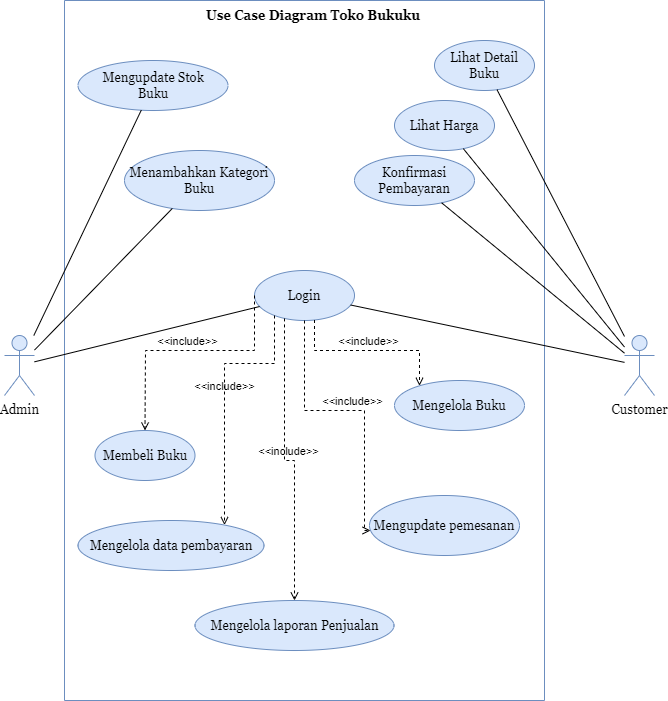

The diagram above was exported from draw.io. Its source (the exported page's mxGraphModel, read from the mxfile embedded in the PNG):
<mxGraphModel dx="1108" dy="393" grid="1" gridSize="10" guides="1" tooltips="1" connect="1" arrows="1" fold="1" page="1" pageScale="1" pageWidth="1100" pageHeight="850" math="0" shadow="0">
  <root>
    <mxCell id="79kC2LH-jDq-DprAk8yh-0" />
    <mxCell id="79kC2LH-jDq-DprAk8yh-1" parent="79kC2LH-jDq-DprAk8yh-0" />
    <mxCell id="nXKElAi8te54Y7VUw7xQ-0" value="Admin" style="shape=umlActor;verticalLabelPosition=bottom;verticalAlign=top;html=1;outlineConnect=0;fontFamily=Georgia;fontSize=13;fillColor=#dae8fc;strokeColor=#6c8ebf;" parent="79kC2LH-jDq-DprAk8yh-1" vertex="1">
      <mxGeometry x="190" y="375" width="30" height="60" as="geometry" />
    </mxCell>
    <mxCell id="nXKElAi8te54Y7VUw7xQ-1" value="Customer" style="shape=umlActor;verticalLabelPosition=bottom;verticalAlign=top;html=1;outlineConnect=0;fontFamily=Georgia;fontSize=13;fillColor=#dae8fc;strokeColor=#6c8ebf;" parent="79kC2LH-jDq-DprAk8yh-1" vertex="1">
      <mxGeometry x="810" y="375" width="30" height="60" as="geometry" />
    </mxCell>
    <mxCell id="nXKElAi8te54Y7VUw7xQ-2" value="" style="swimlane;startSize=0;fontFamily=Georgia;fontSize=13;fontStyle=0;fillColor=#dae8fc;strokeColor=#6c8ebf;" parent="79kC2LH-jDq-DprAk8yh-1" vertex="1">
      <mxGeometry x="250" y="40" width="480" height="700" as="geometry">
        <mxRectangle x="-410" y="20" width="50" height="40" as="alternateBounds" />
      </mxGeometry>
    </mxCell>
    <mxCell id="nXKElAi8te54Y7VUw7xQ-3" value="Use Case Diagram Toko Bukuku" style="text;html=1;align=center;verticalAlign=middle;whiteSpace=wrap;rounded=0;fontSize=13;fontStyle=1;fontFamily=Georgia;" parent="nXKElAi8te54Y7VUw7xQ-2" vertex="1">
      <mxGeometry x="54" width="390" height="30" as="geometry" />
    </mxCell>
    <mxCell id="nXKElAi8te54Y7VUw7xQ-4" value="Login" style="ellipse;whiteSpace=wrap;html=1;fontFamily=Georgia;fontSize=13;fillColor=#dae8fc;strokeColor=#6c8ebf;" parent="nXKElAi8te54Y7VUw7xQ-2" vertex="1">
      <mxGeometry x="190" y="270" width="100" height="50" as="geometry" />
    </mxCell>
    <mxCell id="nXKElAi8te54Y7VUw7xQ-5" value="Lihat Detail&lt;br&gt;Buku" style="ellipse;whiteSpace=wrap;html=1;fontFamily=Georgia;fontSize=13;fillColor=#dae8fc;strokeColor=#6c8ebf;" parent="nXKElAi8te54Y7VUw7xQ-2" vertex="1">
      <mxGeometry x="370" y="40" width="100" height="50" as="geometry" />
    </mxCell>
    <mxCell id="nXKElAi8te54Y7VUw7xQ-6" value="Lihat Harga" style="ellipse;whiteSpace=wrap;html=1;fontFamily=Georgia;fontSize=13;fillColor=#dae8fc;strokeColor=#6c8ebf;" parent="nXKElAi8te54Y7VUw7xQ-2" vertex="1">
      <mxGeometry x="330" y="100" width="100" height="50" as="geometry" />
    </mxCell>
    <mxCell id="nXKElAi8te54Y7VUw7xQ-8" value="Mengelola Buku" style="ellipse;whiteSpace=wrap;html=1;fontFamily=Georgia;fontSize=13;fillColor=#dae8fc;strokeColor=#6c8ebf;" parent="nXKElAi8te54Y7VUw7xQ-2" vertex="1">
      <mxGeometry x="330" y="380" width="130" height="50" as="geometry" />
    </mxCell>
    <mxCell id="nXKElAi8te54Y7VUw7xQ-9" value="Mengupdate pemesanan" style="ellipse;whiteSpace=wrap;html=1;fontFamily=Georgia;fontSize=13;fillColor=#dae8fc;strokeColor=#6c8ebf;" parent="nXKElAi8te54Y7VUw7xQ-2" vertex="1">
      <mxGeometry x="305" y="495" width="150" height="60" as="geometry" />
    </mxCell>
    <mxCell id="nXKElAi8te54Y7VUw7xQ-10" value="Membeli Buku" style="ellipse;whiteSpace=wrap;html=1;fontFamily=Georgia;fontSize=13;fillColor=#dae8fc;strokeColor=#6c8ebf;" parent="nXKElAi8te54Y7VUw7xQ-2" vertex="1">
      <mxGeometry x="30.5" y="430" width="100" height="50" as="geometry" />
    </mxCell>
    <mxCell id="nXKElAi8te54Y7VUw7xQ-11" value="Mengelola data pembayaran" style="ellipse;whiteSpace=wrap;html=1;fontFamily=Georgia;fontSize=13;fillColor=#dae8fc;strokeColor=#6c8ebf;" parent="nXKElAi8te54Y7VUw7xQ-2" vertex="1">
      <mxGeometry x="13.5" y="520" width="186" height="50" as="geometry" />
    </mxCell>
    <mxCell id="nXKElAi8te54Y7VUw7xQ-12" value="Mengelola laporan Penjualan" style="ellipse;whiteSpace=wrap;html=1;fontFamily=Georgia;fontSize=13;fillColor=#dae8fc;strokeColor=#6c8ebf;" parent="nXKElAi8te54Y7VUw7xQ-2" vertex="1">
      <mxGeometry x="130.5" y="600" width="199" height="50" as="geometry" />
    </mxCell>
    <mxCell id="nXKElAi8te54Y7VUw7xQ-13" value="Menambahkan Kategori Buku" style="ellipse;whiteSpace=wrap;html=1;fontFamily=Georgia;fontSize=13;fillColor=#dae8fc;strokeColor=#6c8ebf;" parent="nXKElAi8te54Y7VUw7xQ-2" vertex="1">
      <mxGeometry x="60" y="150" width="150" height="60" as="geometry" />
    </mxCell>
    <mxCell id="nXKElAi8te54Y7VUw7xQ-14" value="Mengupdate Stok&lt;br&gt;Buku" style="ellipse;whiteSpace=wrap;html=1;fontFamily=Georgia;fontSize=13;fillColor=#dae8fc;strokeColor=#6c8ebf;" parent="nXKElAi8te54Y7VUw7xQ-2" vertex="1">
      <mxGeometry x="13.5" y="60" width="150" height="50" as="geometry" />
    </mxCell>
    <mxCell id="nXKElAi8te54Y7VUw7xQ-15" value="&amp;lt;&amp;lt;include&amp;gt;&amp;gt;" style="html=1;verticalAlign=bottom;labelBackgroundColor=none;endArrow=open;endFill=0;dashed=1;rounded=0;edgeStyle=orthogonalEdgeStyle;" parent="nXKElAi8te54Y7VUw7xQ-2" source="nXKElAi8te54Y7VUw7xQ-4" target="nXKElAi8te54Y7VUw7xQ-10" edge="1">
      <mxGeometry width="160" relative="1" as="geometry">
        <mxPoint x="-160" y="240" as="sourcePoint" />
        <mxPoint y="240" as="targetPoint" />
        <Array as="points">
          <mxPoint x="190" y="350" />
          <mxPoint x="81" y="350" />
        </Array>
      </mxGeometry>
    </mxCell>
    <mxCell id="nXKElAi8te54Y7VUw7xQ-16" value="&amp;lt;&amp;lt;include&amp;gt;&amp;gt;" style="html=1;verticalAlign=bottom;labelBackgroundColor=none;endArrow=open;endFill=0;dashed=1;rounded=0;edgeStyle=orthogonalEdgeStyle;" parent="nXKElAi8te54Y7VUw7xQ-2" source="nXKElAi8te54Y7VUw7xQ-4" target="nXKElAi8te54Y7VUw7xQ-8" edge="1">
      <mxGeometry width="160" relative="1" as="geometry">
        <mxPoint x="214.19936831024143" y="296.41452430249956" as="sourcePoint" />
        <mxPoint x="139.72478777138394" y="358.5626768571801" as="targetPoint" />
        <Array as="points">
          <mxPoint x="250" y="350" />
          <mxPoint x="355" y="350" />
        </Array>
      </mxGeometry>
    </mxCell>
    <mxCell id="nXKElAi8te54Y7VUw7xQ-17" value="&amp;lt;&amp;lt;include&amp;gt;&amp;gt;" style="html=1;verticalAlign=bottom;labelBackgroundColor=none;endArrow=open;endFill=0;dashed=1;rounded=0;edgeStyle=orthogonalEdgeStyle;" parent="nXKElAi8te54Y7VUw7xQ-2" source="nXKElAi8te54Y7VUw7xQ-4" target="nXKElAi8te54Y7VUw7xQ-11" edge="1">
      <mxGeometry width="160" relative="1" as="geometry">
        <mxPoint x="224.19936831024143" y="306.41452430249956" as="sourcePoint" />
        <mxPoint x="149.72478777138394" y="368.5626768571801" as="targetPoint" />
        <Array as="points">
          <mxPoint x="210" y="363" />
          <mxPoint x="160" y="363" />
        </Array>
      </mxGeometry>
    </mxCell>
    <mxCell id="nXKElAi8te54Y7VUw7xQ-18" value="&amp;lt;&amp;lt;include&amp;gt;&amp;gt;" style="html=1;verticalAlign=bottom;labelBackgroundColor=none;endArrow=open;endFill=0;dashed=1;rounded=0;edgeStyle=orthogonalEdgeStyle;" parent="nXKElAi8te54Y7VUw7xQ-2" source="nXKElAi8te54Y7VUw7xQ-4" target="nXKElAi8te54Y7VUw7xQ-12" edge="1">
      <mxGeometry width="160" relative="1" as="geometry">
        <mxPoint x="-170" y="450" as="sourcePoint" />
        <mxPoint x="-244.47458053885748" y="512.1481525546806" as="targetPoint" />
        <Array as="points">
          <mxPoint x="220" y="460" />
          <mxPoint x="230" y="460" />
        </Array>
      </mxGeometry>
    </mxCell>
    <mxCell id="nXKElAi8te54Y7VUw7xQ-19" value="&amp;lt;&amp;lt;include&amp;gt;&amp;gt;" style="html=1;verticalAlign=bottom;labelBackgroundColor=none;endArrow=open;endFill=0;dashed=1;rounded=0;edgeStyle=orthogonalEdgeStyle;" parent="nXKElAi8te54Y7VUw7xQ-2" source="nXKElAi8te54Y7VUw7xQ-4" target="nXKElAi8te54Y7VUw7xQ-9" edge="1">
      <mxGeometry width="160" relative="1" as="geometry">
        <mxPoint x="-140" y="480" as="sourcePoint" />
        <mxPoint x="-214.47458053885748" y="542.1481525546806" as="targetPoint" />
        <Array as="points">
          <mxPoint x="240" y="410" />
          <mxPoint x="300" y="410" />
          <mxPoint x="300" y="530" />
        </Array>
      </mxGeometry>
    </mxCell>
    <mxCell id="nXKElAi8te54Y7VUw7xQ-20" value="Konfirmasi Pembayaran" style="ellipse;whiteSpace=wrap;html=1;fontFamily=Georgia;fontSize=13;fillColor=#dae8fc;strokeColor=#6c8ebf;" parent="nXKElAi8te54Y7VUw7xQ-2" vertex="1">
      <mxGeometry x="290" y="155" width="120" height="50" as="geometry" />
    </mxCell>
    <mxCell id="nXKElAi8te54Y7VUw7xQ-21" value="" style="endArrow=none;html=1;rounded=0;" parent="79kC2LH-jDq-DprAk8yh-1" source="nXKElAi8te54Y7VUw7xQ-0" target="nXKElAi8te54Y7VUw7xQ-4" edge="1">
      <mxGeometry width="50" height="50" relative="1" as="geometry">
        <mxPoint x="540" y="470" as="sourcePoint" />
        <mxPoint x="590" y="420" as="targetPoint" />
      </mxGeometry>
    </mxCell>
    <mxCell id="nXKElAi8te54Y7VUw7xQ-22" value="" style="endArrow=none;html=1;rounded=0;" parent="79kC2LH-jDq-DprAk8yh-1" source="nXKElAi8te54Y7VUw7xQ-4" target="nXKElAi8te54Y7VUw7xQ-1" edge="1">
      <mxGeometry width="50" height="50" relative="1" as="geometry">
        <mxPoint x="540" y="470" as="sourcePoint" />
        <mxPoint x="590" y="420" as="targetPoint" />
      </mxGeometry>
    </mxCell>
    <mxCell id="nXKElAi8te54Y7VUw7xQ-25" value="" style="endArrow=none;html=1;rounded=0;" parent="79kC2LH-jDq-DprAk8yh-1" source="nXKElAi8te54Y7VUw7xQ-0" target="nXKElAi8te54Y7VUw7xQ-13" edge="1">
      <mxGeometry width="50" height="50" relative="1" as="geometry">
        <mxPoint x="550" y="410" as="sourcePoint" />
        <mxPoint x="600" y="360" as="targetPoint" />
      </mxGeometry>
    </mxCell>
    <mxCell id="nXKElAi8te54Y7VUw7xQ-26" value="" style="endArrow=none;html=1;rounded=0;" parent="79kC2LH-jDq-DprAk8yh-1" source="nXKElAi8te54Y7VUw7xQ-0" target="nXKElAi8te54Y7VUw7xQ-14" edge="1">
      <mxGeometry width="50" height="50" relative="1" as="geometry">
        <mxPoint x="550" y="410" as="sourcePoint" />
        <mxPoint x="600" y="360" as="targetPoint" />
      </mxGeometry>
    </mxCell>
    <mxCell id="nXKElAi8te54Y7VUw7xQ-27" value="" style="endArrow=none;html=1;rounded=0;" parent="79kC2LH-jDq-DprAk8yh-1" source="nXKElAi8te54Y7VUw7xQ-1" target="nXKElAi8te54Y7VUw7xQ-6" edge="1">
      <mxGeometry width="50" height="50" relative="1" as="geometry">
        <mxPoint x="550" y="410" as="sourcePoint" />
        <mxPoint x="600" y="360" as="targetPoint" />
      </mxGeometry>
    </mxCell>
    <mxCell id="nXKElAi8te54Y7VUw7xQ-28" value="" style="endArrow=none;html=1;rounded=0;" parent="79kC2LH-jDq-DprAk8yh-1" source="nXKElAi8te54Y7VUw7xQ-1" target="nXKElAi8te54Y7VUw7xQ-5" edge="1">
      <mxGeometry width="50" height="50" relative="1" as="geometry">
        <mxPoint x="550" y="410" as="sourcePoint" />
        <mxPoint x="600" y="360" as="targetPoint" />
      </mxGeometry>
    </mxCell>
    <mxCell id="nXKElAi8te54Y7VUw7xQ-29" value="" style="endArrow=none;html=1;rounded=0;" parent="79kC2LH-jDq-DprAk8yh-1" source="nXKElAi8te54Y7VUw7xQ-1" target="nXKElAi8te54Y7VUw7xQ-20" edge="1">
      <mxGeometry width="50" height="50" relative="1" as="geometry">
        <mxPoint x="820" y="399.3292596416561" as="sourcePoint" />
        <mxPoint x="636.4585622101436" y="207.58057853485684" as="targetPoint" />
      </mxGeometry>
    </mxCell>
  </root>
</mxGraphModel>